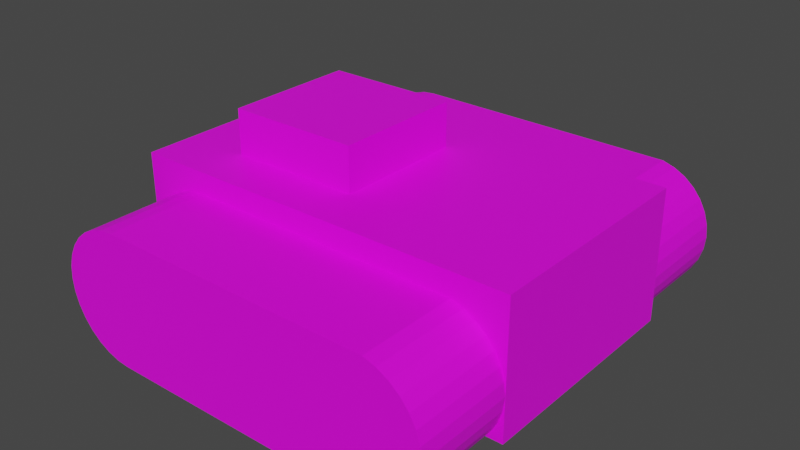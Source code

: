 # Source: tank.blend  (saved by Blender 2.82.7; exported with 4.5.12 LTS)
import bpy
from mathutils import Matrix  # noqa: F401  (used for matrix-valued properties, if any)

bpy.ops.wm.read_factory_settings(use_empty=True)
scene = bpy.context.scene
scene.name = 'Scene'

# ---- collections
col_collection = bpy.data.collections.new('Collection'); scene.collection.children.link(col_collection)

# ---- images (referenced by path relative to the original .blend; pixels are not part of the script)
import os
ASSET_DIR = os.environ.get("B2B_ASSET_DIR", "")  # directory of the original .blend (textures are referenced by path, not embedded)
HERE = os.path.dirname(os.path.abspath(__file__))  # packed textures are extracted next to this script under _unpacked/

def load_image(name, relpath, width, height, colorspace="sRGB"):
    """Load a texture the original file referenced (path relative to the .blend, or extracted next to this script)."""
    p = next((c for c in (os.path.join(HERE, relpath), os.path.join(ASSET_DIR, relpath)) if relpath and os.path.exists(c)), "")
    if p:
        img = bpy.data.images.load(p, check_existing=True)
        img.name = name
    else:  # same state as the original file: an image datablock whose file is absent (Cycles renders it pink)
        img = bpy.data.images.new(name, width, height)
        img.source = "FILE"
        img.filepath = "//" + (relpath or name)
    img.colorspace_settings.name = colorspace
    return img
img_tank_body_uv_png = load_image('tank_body_uv.png', 'textures/tank_body_uv.png', 1024, 1024, 'sRGB')
img_tank_uv_png = load_image('tank_uv.png', 'textures/tank_uv.png', 1024, 1024, 'sRGB')
img_tank_uv_png_001 = load_image('tank_uv.png.001', 'tank_uv.png', 1024, 1024, 'sRGB')

# ---- materials (node trees are filled in below, after node groups)
mat_material_002 = bpy.data.materials.new('Material.002')
mat_material_002.use_transparent_shadow = False
mat_material_001 = bpy.data.materials.new('Material.001')
mat_material_001.use_transparent_shadow = False
mat_material_003 = bpy.data.materials.new('Material.003')
mat_material_003.use_transparent_shadow = False

# ---- material node trees
mat_material_002.use_nodes = True; mat_material_002.node_tree.nodes.clear()
_N = mat_material_002.node_tree.nodes; _L = mat_material_002.node_tree.links
n0 = _N.new('ShaderNodeOutputMaterial'); n0.name = 'Material Output'; n0.location = (300, 300)
n1 = _N.new('ShaderNodeBsdfPrincipled'); n1.name = 'Principled BSDF'; n1.location = (10, 300)
n1.distribution = 'GGX'
n1.subsurface_method = 'BURLEY'
n1.inputs[3].default_value = 1.45
n1.inputs[27].default_value = (0.0, 0.0, 0.0, 1.0)
n1.inputs[28].default_value = 1.0
n2 = _N.new('ShaderNodeTexImage'); n2.name = 'Image Texture'; n2.location = (-280, 280)
n2.image = img_tank_body_uv_png
_L.new(n1.outputs[0], n0.inputs[0])
_L.new(n2.outputs[0], n1.inputs[0])
n0.is_active_output = True
mat_material_001.use_nodes = True; mat_material_001.node_tree.nodes.clear()
_N = mat_material_001.node_tree.nodes; _L = mat_material_001.node_tree.links
n0 = _N.new('ShaderNodeOutputMaterial'); n0.name = 'Material Output'; n0.location = (300, 300)
n1 = _N.new('ShaderNodeBsdfPrincipled'); n1.name = 'Principled BSDF'; n1.location = (10, 300)
n1.distribution = 'GGX'
n1.subsurface_method = 'BURLEY'
n1.inputs[3].default_value = 1.45
n1.inputs[27].default_value = (0.0, 0.0, 0.0, 1.0)
n1.inputs[28].default_value = 1.0
n2 = _N.new('ShaderNodeTexImage'); n2.name = 'Image Texture'; n2.location = (-280, 280)
n2.image = img_tank_uv_png
_L.new(n1.outputs[0], n0.inputs[0])
_L.new(n2.outputs[0], n1.inputs[0])
n0.is_active_output = True
mat_material_003.use_nodes = True; mat_material_003.node_tree.nodes.clear()
_N = mat_material_003.node_tree.nodes; _L = mat_material_003.node_tree.links
n0 = _N.new('ShaderNodeOutputMaterial'); n0.name = 'Material Output'; n0.location = (300, 300)
n1 = _N.new('ShaderNodeBsdfPrincipled'); n1.name = 'Principled BSDF'; n1.location = (10, 300)
n1.distribution = 'GGX'
n1.subsurface_method = 'BURLEY'
n1.inputs[3].default_value = 1.45
n1.inputs[27].default_value = (0.0, 0.0, 0.0, 1.0)
n1.inputs[28].default_value = 1.0
n2 = _N.new('ShaderNodeTexImage'); n2.name = 'Image Texture'; n2.location = (-280, 280)
n2.image = img_tank_uv_png_001
_L.new(n1.outputs[0], n0.inputs[0])
_L.new(n2.outputs[0], n1.inputs[0])
n0.is_active_output = True

# ---- world
world_world = bpy.data.worlds.new('World'); scene.world = world_world
world_world.use_nodes = True; world_world.node_tree.nodes.clear()
_N = world_world.node_tree.nodes; _L = world_world.node_tree.links
n0 = _N.new('ShaderNodeOutputWorld'); n0.name = 'World Output'; n0.location = (300, 300)
n1 = _N.new('ShaderNodeBackground'); n1.name = 'Background'; n1.location = (10, 300)
n1.inputs[0].default_value = (0.05088, 0.05088, 0.05088, 1.0)
_L.new(n1.outputs[0], n0.inputs[0])
n0.is_active_output = True
world_world.color = (0.05088, 0.05088, 0.05088)
world_world.use_sun_shadow = False
world_world.sun_shadow_jitter_overblur = 0.0

# ---- meshes
me_cube_001 = bpy.data.meshes.new('Cube.001')
me_cube_001.from_pydata([(-3.0, 1.75, -0.67), (-3.0, 1.75, 1.33), (3.0, 1.75, -0.67), (3.0, 1.75, 1.33), (-3.0, -1.75, -0.67), (-3.0, -1.75, 1.33), (3.0, -1.75, -0.67), (3.0, -1.75, 1.33), (-2.0, -1.0, -2.98e-08), (-2.0, -1.0, 2.0), (-2.0, 1.0, -2.98e-08), (-2.0, 1.0, 2.0), (0.0, -1.0, -2.98e-08), (0.0, -1.0, 2.0), (0.0, 1.0, -2.98e-08), (0.0, 1.0, 2.0)], [], [(0, 1, 3, 2), (0, 2, 6, 4), (0, 4, 5, 1), (4, 5, 7, 6), (2, 3, 7, 6), (3, 1, 5, 7), (8, 9, 11, 10), (10, 11, 15, 14), (14, 15, 13, 12), (12, 13, 9, 8), (10, 14, 12, 8), (15, 11, 9, 13)])
_uv = me_cube_001.uv_layers.new(name='UVMap')
_uv.uv.foreach_set('vector', [0.8182, 0.6, 0.6364, 0.6, 0.6364, 2.98e-08, 0.8182, 2.98e-08, 0.3182, 0.6, 0.3182, 5.96e-08, 0.6364, 0.0, 0.6364, 0.6, 0.1818, 0.6, 0.1818, 0.95, 2.98e-08, 0.95, 7.451e-09, 0.6, 0.8182, 2.98e-08, 1.0, 8.941e-08, 1.0, 0.6, 0.8182, 0.6, 0.3636, 0.95, 0.1818, 0.95, 0.1818, 0.6, 0.3636, 0.6, 0.3182, 0.0, 0.3182, 0.6, 8.941e-08, 0.6, 0.0, 5.96e-08, 0.7273, 0.8, 0.5455, 0.8, 0.5455, 0.6, 0.7273, 0.6, 0.5455, 1.0, 0.3636, 1.0, 0.3636, 0.8, 0.5455, 0.8, 0.5455, 0.8, 0.3636, 0.8, 0.3636, 0.6, 0.5455, 0.6, 0.5455, 1.0, 0.5455, 0.8, 0.7273, 0.8, 0.7273, 1.0, 0.9091, 0.6, 0.9091, 0.8, 0.7273, 0.8, 0.7273, 0.6, 0.7273, 1.0, 0.7273, 0.8, 0.9091, 0.8, 0.9091, 1.0])
me_cube_001.materials.append(mat_material_002)
me_cube_001.use_remesh_fix_poles = True
me_cube_001.use_remesh_preserve_attributes = False
me_cube_001.use_mirror_vertex_groups = False
me_cube_001.update()
me_cube_002 = bpy.data.meshes.new('Cube.002')
me_cube_002.from_pydata([(-2.1, 2.0, -1.0), (-2.1, 3.5, -1.0), (2.195, 2.0, -0.9808), (2.195, 3.5, -0.9808), (2.383, 2.0, -0.9239), (2.383, 3.5, -0.9239), (2.556, 2.0, -0.8315), (2.556, 3.5, -0.8315), (2.707, 2.0, -0.7071), (2.707, 3.5, -0.7071), (2.831, 2.0, -0.5556), (2.831, 3.5, -0.5556), (2.924, 2.0, -0.3827), (2.924, 3.5, -0.3827), (2.981, 2.0, -0.1951), (2.981, 3.5, -0.1951), (3.0, 2.0, 4.013e-07), (3.0, 3.5, 4.013e-07), (2.981, 2.0, 0.1951), (2.981, 3.5, 0.1951), (2.924, 2.0, 0.3827), (2.924, 3.5, 0.3827), (2.831, 2.0, 0.5556), (2.831, 3.5, 0.5556), (2.707, 2.0, 0.7071), (2.707, 3.5, 0.7071), (2.556, 2.0, 0.8315), (2.556, 3.5, 0.8315), (2.383, 2.0, 0.9239), (2.383, 3.5, 0.9239), (2.195, 2.0, 0.9808), (2.195, 3.5, 0.9808), (-3.0, 2.0, -7.55e-08), (-3.0, 3.5, -7.55e-08), (-2.981, 2.0, -0.1951), (-2.981, 3.5, -0.1951), (-2.924, 2.0, -0.3827), (-2.924, 3.5, -0.3827), (-2.831, 2.0, -0.5556), (-2.831, 3.5, -0.5556), (-2.707, 2.0, -0.7071), (-2.707, 3.5, -0.7071), (-2.556, 2.0, -0.8315), (-2.556, 3.5, -0.8315), (-2.383, 2.0, -0.9239), (-2.383, 3.5, -0.9239), (-2.195, 2.0, -0.9808), (-2.195, 3.5, -0.9808), (-2.0, 2.0, -1.0), (-2.0, 3.5, -1.0), (-2.0, 2.0, 1.0), (-2.0, 3.5, 1.0), (-2.195, 2.0, 0.9808), (-2.195, 3.5, 0.9808), (-2.383, 2.0, 0.9239), (-2.383, 3.5, 0.9239), (-2.556, 2.0, 0.8315), (-2.556, 3.5, 0.8315), (-2.707, 2.0, 0.7071), (-2.707, 3.5, 0.7071), (-2.831, 2.0, 0.5556), (-2.831, 3.5, 0.5556), (-2.924, 2.0, 0.3827), (-2.924, 3.5, 0.3827), (-2.981, 2.0, 0.1951), (-2.981, 3.5, 0.1951)], [(1, 0)], [(2, 3, 5, 4), (4, 5, 7, 6), (6, 7, 9, 8), (8, 9, 11, 10), (10, 11, 13, 12), (12, 13, 15, 14), (14, 15, 17, 16), (16, 17, 19, 18), (18, 19, 21, 20), (20, 21, 23, 22), (22, 23, 25, 24), (24, 25, 27, 26), (26, 27, 29, 28), (28, 29, 31, 30), (32, 33, 35, 34), (34, 35, 37, 36), (36, 37, 39, 38), (38, 39, 41, 40), (40, 41, 43, 42), (42, 43, 45, 44), (44, 45, 47, 46), (46, 47, 49, 48), (50, 51, 53, 52), (52, 53, 55, 54), (54, 55, 57, 56), (56, 57, 59, 58), (58, 59, 61, 60), (60, 61, 63, 62), (62, 63, 65, 64), (64, 65, 33, 32), (30, 31, 51, 50), (48, 49, 3, 2), (4, 6, 2), (26, 28, 30), (46, 48, 44), (6, 8, 2), (7, 5, 3), (48, 40, 42), (8, 10, 2), (40, 48, 38), (10, 12, 2), (38, 48, 36), (12, 14, 2), (36, 48, 34), (14, 16, 2), (34, 48, 32), (0, 2, 50, 48), (48, 50, 32), (16, 18, 30), (18, 20, 30), (50, 64, 32), (50, 62, 64), (30, 50, 2), (50, 60, 62), (20, 22, 30), (50, 58, 60), (22, 24, 30), (50, 56, 58), (24, 26, 30), (50, 54, 56), (16, 30, 2), (50, 52, 54), (44, 48, 42), (49, 47, 45), (17, 15, 3), (9, 7, 3), (41, 49, 43), (17, 3, 31), (11, 9, 3), (49, 39, 37), (13, 11, 3), (49, 37, 35), (15, 13, 3), (49, 35, 33), (49, 45, 43), (65, 51, 33), (29, 27, 31), (31, 3, 51), (63, 51, 65), (49, 51, 3), (61, 51, 63), (21, 19, 31), (59, 51, 61), (23, 21, 31), (57, 51, 59), (25, 23, 31), (55, 51, 57), (27, 25, 31), (53, 51, 55), (51, 49, 33), (19, 17, 31), (49, 41, 39)])
_uv = me_cube_002.uv_layers.new(name='UVMap')
_uv.uv.foreach_set('vector', [0.5714, 0.01665, 0.7857, 0.01665, 0.7857, 0.03504, 0.5714, 0.03504, 0.5714, 0.03504, 0.7857, 0.03504, 0.7857, 0.05343, 0.5714, 0.05343, 0.5714, 0.05343, 0.7857, 0.05343, 0.7857, 0.07182, 0.5714, 0.07182, 0.5714, 0.07182, 0.7857, 0.07182, 0.7857, 0.09021, 0.5714, 0.09021, 0.5714, 0.09021, 0.7857, 0.09021, 0.7857, 0.1086, 0.5714, 0.1086, 0.5714, 0.1086, 0.7857, 0.1086, 0.7857, 0.127, 0.5714, 0.127, 0.5714, 0.127, 0.7857, 0.127, 0.7857, 0.1454, 0.5714, 0.1454, 0.5714, 0.1454, 0.7857, 0.1454, 0.7857, 0.1638, 0.5714, 0.1638, 0.5714, 0.1638, 0.7857, 0.1638, 0.7857, 0.1822, 0.5714, 0.1822, 0.5714, 0.1822, 0.7857, 0.1822, 0.7857, 0.2006, 0.5714, 0.2006, 0.5714, 0.2006, 0.7857, 0.2006, 0.7857, 0.2189, 0.5714, 0.2189, 0.5714, 0.2189, 0.7857, 0.2189, 0.7857, 0.2373, 0.5714, 0.2373, 0.5714, 0.2373, 0.7857, 0.2373, 0.7857, 0.2557, 0.5714, 0.2557, 0.5714, 0.2557, 0.7857, 0.2557, 0.7857, 0.2741, 0.5714, 0.2741, 0.5714, 0.8148, 0.7857, 0.8148, 0.7857, 0.8332, 0.5714, 0.8332, 0.5714, 0.8332, 0.7857, 0.8332, 0.7857, 0.8516, 0.5714, 0.8516, 0.5714, 0.8516, 0.7857, 0.8516, 0.7857, 0.8699, 0.5714, 0.8699, 0.5714, 0.8699, 0.7857, 0.8699, 0.7857, 0.8883, 0.5714, 0.8883, 0.5714, 0.8883, 0.7857, 0.8883, 0.7857, 0.9067, 0.5714, 0.9067, 0.5714, 0.9067, 0.7857, 0.9067, 0.7857, 0.9251, 0.5714, 0.9251, 0.5714, 0.9251, 0.7857, 0.9251, 0.7857, 0.9435, 0.5714, 0.9435, 0.5714, 0.9435, 0.7857, 0.9435, 0.7857, 0.9619, 0.5714, 0.9619, 0.5714, 0.6677, 0.7857, 0.6677, 0.7857, 0.686, 0.5714, 0.686, 0.5714, 0.686, 0.7857, 0.686, 0.7857, 0.7044, 0.5714, 0.7044, 0.5714, 0.7044, 0.7857, 0.7044, 0.7857, 0.7228, 0.5714, 0.7228, 0.5714, 0.7228, 0.7857, 0.7228, 0.7857, 0.7412, 0.5714, 0.7412, 0.5714, 0.7412, 0.7857, 0.7412, 0.7857, 0.7596, 0.5714, 0.7596, 0.5714, 0.7596, 0.7857, 0.7596, 0.7857, 0.778, 0.5714, 0.778, 0.5714, 0.778, 0.7857, 0.778, 0.7857, 0.7964, 0.5714, 0.7964, 0.5714, 0.7964, 0.7857, 0.7964, 0.7857, 0.8148, 0.5714, 0.8148, 0.5714, 0.2741, 0.7857, 0.2741, 0.7857, 0.6677, 0.5714, 0.6677, 0.7857, 0.2265, 1.0, 0.2265, 1.0, 0.62, 0.7857, 0.62, 0.2777, 0.7311, 0.2646, 0.7474, 0.2857, 0.7135, 0.02706, 0.7481, 0.01375, 0.7319, 0.005498, 0.7144, 0.2828, 0.3016, 0.2857, 0.3199, 0.2746, 0.284, 0.2646, 0.7474, 0.2469, 0.7617, 0.2857, 0.7135, 0.5503, 0.2686, 0.5634, 0.2848, 0.5714, 0.3025, 0.2857, 0.3199, 0.2434, 0.2537, 0.2613, 0.2679, 0.2469, 0.7617, 0.2254, 0.7734, 0.2857, 0.7135, 0.2434, 0.2537, 0.2857, 0.3199, 0.2217, 0.2421, 0.2254, 0.7734, 0.2007, 0.7821, 0.2857, 0.7135, 0.2217, 0.2421, 0.2857, 0.3199, 0.1969, 0.2335, 0.2007, 0.7821, 0.174, 0.7876, 0.2857, 0.7135, 0.1969, 0.2335, 0.2857, 0.3199, 0.1701, 0.2282, 0.174, 0.7876, 0.1461, 0.7894, 0.2857, 0.7135, 0.1701, 0.2282, 0.2857, 0.3199, 0.1422, 0.2265, 0.2856, 0.3105, 0.2857, 0.7135, 7.778e-06, 0.3208, 0.2857, 0.3199, 0.2857, 0.3199, 7.778e-06, 0.3208, 0.1422, 0.2265, 0.1461, 0.7894, 0.1182, 0.7877, 0.005498, 0.7144, 0.1182, 0.7877, 0.09141, 0.7825, 0.005498, 0.7144, 7.778e-06, 0.3208, 0.1143, 0.2284, 0.1422, 0.2265, 7.778e-06, 0.3208, 0.08759, 0.2338, 0.1143, 0.2284, 0.005498, 0.7144, 7.778e-06, 0.3208, 0.2857, 0.7135, 7.778e-06, 0.3208, 0.06295, 0.2426, 0.08759, 0.2338, 0.09141, 0.7825, 0.06666, 0.7739, 0.005498, 0.7144, 7.778e-06, 0.3208, 0.04138, 0.2543, 0.06295, 0.2426, 0.06666, 0.7739, 0.04493, 0.7623, 0.005498, 0.7144, 7.778e-06, 0.3208, 0.02372, 0.2686, 0.04138, 0.2543, 0.04493, 0.7623, 0.02706, 0.7481, 0.005498, 0.7144, 7.778e-06, 0.3208, 0.01063, 0.2848, 0.02372, 0.2686, 0.1461, 0.7894, 0.005498, 0.7144, 0.2857, 0.7135, 7.778e-06, 0.3208, 0.002625, 0.3025, 0.01063, 0.2848, 0.2746, 0.284, 0.2857, 0.3199, 0.2613, 0.2679, 0.5714, 0.6961, 0.5685, 0.7144, 0.5603, 0.7319, 0.4318, 0.2265, 0.4597, 0.2284, 0.5714, 0.3025, 0.5327, 0.2543, 0.5503, 0.2686, 0.5714, 0.3025, 0.5291, 0.7623, 0.5714, 0.6961, 0.547, 0.7481, 0.4318, 0.2265, 0.5714, 0.3025, 0.2912, 0.3016, 0.5111, 0.2426, 0.5327, 0.2543, 0.5714, 0.3025, 0.5714, 0.6961, 0.5074, 0.7739, 0.4826, 0.7825, 0.4865, 0.2338, 0.5111, 0.2426, 0.5714, 0.3025, 0.5714, 0.6961, 0.4826, 0.7825, 0.4558, 0.7877, 0.4597, 0.2284, 0.4865, 0.2338, 0.5714, 0.3025, 0.5714, 0.6961, 0.4558, 0.7877, 0.4279, 0.7894, 0.5714, 0.6961, 0.5603, 0.7319, 0.547, 0.7481, 0.4001, 0.7876, 0.2857, 0.6952, 0.4279, 0.7894, 0.2995, 0.284, 0.3128, 0.2679, 0.2912, 0.3016, 0.2912, 0.3016, 0.5714, 0.3025, 0.2857, 0.6952, 0.3733, 0.7821, 0.2857, 0.6952, 0.4001, 0.7876, 0.5714, 0.6961, 0.2857, 0.6952, 0.5714, 0.3025, 0.3487, 0.7734, 0.2857, 0.6952, 0.3733, 0.7821, 0.3771, 0.2335, 0.404, 0.2282, 0.2912, 0.3016, 0.3271, 0.7617, 0.2857, 0.6952, 0.3487, 0.7734, 0.3524, 0.2421, 0.3771, 0.2335, 0.2912, 0.3016, 0.3094, 0.7474, 0.2857, 0.6952, 0.3271, 0.7617, 0.3306, 0.2537, 0.3524, 0.2421, 0.2912, 0.3016, 0.2963, 0.7311, 0.2857, 0.6952, 0.3094, 0.7474, 0.3128, 0.2679, 0.3306, 0.2537, 0.2912, 0.3016, 0.2883, 0.7135, 0.2857, 0.6952, 0.2963, 0.7311, 0.2857, 0.6952, 0.5714, 0.6961, 0.4279, 0.7894, 0.404, 0.2282, 0.4318, 0.2265, 0.2912, 0.3016, 0.5714, 0.6961, 0.5291, 0.7623, 0.5074, 0.7739])
me_cube_002.materials.append(mat_material_001)
me_cube_002.use_remesh_fix_poles = True
me_cube_002.use_remesh_preserve_attributes = False
me_cube_002.use_mirror_vertex_groups = False
me_cube_002.update()
me_cube_008 = bpy.data.meshes.new('Cube.008')
me_cube_008.from_pydata([(-2.1, 2.0, -1.0), (-2.1, 3.5, -1.0), (2.195, 2.0, -0.9808), (2.195, 3.5, -0.9808), (2.383, 2.0, -0.9239), (2.383, 3.5, -0.9239), (2.556, 2.0, -0.8315), (2.556, 3.5, -0.8315), (2.707, 2.0, -0.7071), (2.707, 3.5, -0.7071), (2.831, 2.0, -0.5556), (2.831, 3.5, -0.5556), (2.924, 2.0, -0.3827), (2.924, 3.5, -0.3827), (2.981, 2.0, -0.1951), (2.981, 3.5, -0.1951), (3.0, 2.0, 4.013e-07), (3.0, 3.5, 4.013e-07), (2.981, 2.0, 0.1951), (2.981, 3.5, 0.1951), (2.924, 2.0, 0.3827), (2.924, 3.5, 0.3827), (2.831, 2.0, 0.5556), (2.831, 3.5, 0.5556), (2.707, 2.0, 0.7071), (2.707, 3.5, 0.7071), (2.556, 2.0, 0.8315), (2.556, 3.5, 0.8315), (2.383, 2.0, 0.9239), (2.383, 3.5, 0.9239), (2.195, 2.0, 0.9808), (2.195, 3.5, 0.9808), (-3.0, 2.0, -7.55e-08), (-3.0, 3.5, -7.55e-08), (-2.981, 2.0, -0.1951), (-2.981, 3.5, -0.1951), (-2.924, 2.0, -0.3827), (-2.924, 3.5, -0.3827), (-2.831, 2.0, -0.5556), (-2.831, 3.5, -0.5556), (-2.707, 2.0, -0.7071), (-2.707, 3.5, -0.7071), (-2.556, 2.0, -0.8315), (-2.556, 3.5, -0.8315), (-2.383, 2.0, -0.9239), (-2.383, 3.5, -0.9239), (-2.195, 2.0, -0.9808), (-2.195, 3.5, -0.9808), (-2.0, 2.0, -1.0), (-2.0, 3.5, -1.0), (-2.0, 2.0, 1.0), (-2.0, 3.5, 1.0), (-2.195, 2.0, 0.9808), (-2.195, 3.5, 0.9808), (-2.383, 2.0, 0.9239), (-2.383, 3.5, 0.9239), (-2.556, 2.0, 0.8315), (-2.556, 3.5, 0.8315), (-2.707, 2.0, 0.7071), (-2.707, 3.5, 0.7071), (-2.831, 2.0, 0.5556), (-2.831, 3.5, 0.5556), (-2.924, 2.0, 0.3827), (-2.924, 3.5, 0.3827), (-2.981, 2.0, 0.1951), (-2.981, 3.5, 0.1951)], [(1, 0)], [(2, 3, 5, 4), (4, 5, 7, 6), (6, 7, 9, 8), (8, 9, 11, 10), (10, 11, 13, 12), (12, 13, 15, 14), (14, 15, 17, 16), (16, 17, 19, 18), (18, 19, 21, 20), (20, 21, 23, 22), (22, 23, 25, 24), (24, 25, 27, 26), (26, 27, 29, 28), (28, 29, 31, 30), (32, 33, 35, 34), (34, 35, 37, 36), (36, 37, 39, 38), (38, 39, 41, 40), (40, 41, 43, 42), (42, 43, 45, 44), (44, 45, 47, 46), (46, 47, 49, 48), (50, 51, 53, 52), (52, 53, 55, 54), (54, 55, 57, 56), (56, 57, 59, 58), (58, 59, 61, 60), (60, 61, 63, 62), (62, 63, 65, 64), (64, 65, 33, 32), (30, 31, 51, 50), (48, 49, 3, 2), (4, 6, 2), (26, 28, 30), (46, 48, 44), (6, 8, 2), (7, 5, 3), (48, 40, 42), (8, 10, 2), (40, 48, 38), (10, 12, 2), (38, 48, 36), (12, 14, 2), (36, 48, 34), (14, 16, 2), (34, 48, 32), (0, 2, 50, 48), (48, 50, 32), (16, 18, 30), (18, 20, 30), (50, 64, 32), (50, 62, 64), (30, 50, 2), (50, 60, 62), (20, 22, 30), (50, 58, 60), (22, 24, 30), (50, 56, 58), (24, 26, 30), (50, 54, 56), (16, 30, 2), (50, 52, 54), (44, 48, 42), (49, 47, 45), (17, 15, 3), (9, 7, 3), (41, 49, 43), (17, 3, 31), (11, 9, 3), (49, 39, 37), (13, 11, 3), (49, 37, 35), (15, 13, 3), (49, 35, 33), (49, 45, 43), (65, 51, 33), (29, 27, 31), (31, 3, 51), (63, 51, 65), (49, 51, 3), (61, 51, 63), (21, 19, 31), (59, 51, 61), (23, 21, 31), (57, 51, 59), (25, 23, 31), (55, 51, 57), (27, 25, 31), (53, 51, 55), (51, 49, 33), (19, 17, 31), (49, 41, 39)])
_uv = me_cube_008.uv_layers.new(name='UVMap')
_uv.uv.foreach_set('vector', [0.5714, 0.01665, 0.7857, 0.01665, 0.7857, 0.03504, 0.5714, 0.03504, 0.5714, 0.03504, 0.7857, 0.03504, 0.7857, 0.05343, 0.5714, 0.05343, 0.5714, 0.05343, 0.7857, 0.05343, 0.7857, 0.07182, 0.5714, 0.07182, 0.5714, 0.07182, 0.7857, 0.07182, 0.7857, 0.09021, 0.5714, 0.09021, 0.5714, 0.09021, 0.7857, 0.09021, 0.7857, 0.1086, 0.5714, 0.1086, 0.5714, 0.1086, 0.7857, 0.1086, 0.7857, 0.127, 0.5714, 0.127, 0.5714, 0.127, 0.7857, 0.127, 0.7857, 0.1454, 0.5714, 0.1454, 0.5714, 0.1454, 0.7857, 0.1454, 0.7857, 0.1638, 0.5714, 0.1638, 0.5714, 0.1638, 0.7857, 0.1638, 0.7857, 0.1822, 0.5714, 0.1822, 0.5714, 0.1822, 0.7857, 0.1822, 0.7857, 0.2006, 0.5714, 0.2006, 0.5714, 0.2006, 0.7857, 0.2006, 0.7857, 0.2189, 0.5714, 0.2189, 0.5714, 0.2189, 0.7857, 0.2189, 0.7857, 0.2373, 0.5714, 0.2373, 0.5714, 0.2373, 0.7857, 0.2373, 0.7857, 0.2557, 0.5714, 0.2557, 0.5714, 0.2557, 0.7857, 0.2557, 0.7857, 0.2741, 0.5714, 0.2741, 0.5714, 0.8148, 0.7857, 0.8148, 0.7857, 0.8332, 0.5714, 0.8332, 0.5714, 0.8332, 0.7857, 0.8332, 0.7857, 0.8516, 0.5714, 0.8516, 0.5714, 0.8516, 0.7857, 0.8516, 0.7857, 0.8699, 0.5714, 0.8699, 0.5714, 0.8699, 0.7857, 0.8699, 0.7857, 0.8883, 0.5714, 0.8883, 0.5714, 0.8883, 0.7857, 0.8883, 0.7857, 0.9067, 0.5714, 0.9067, 0.5714, 0.9067, 0.7857, 0.9067, 0.7857, 0.9251, 0.5714, 0.9251, 0.5714, 0.9251, 0.7857, 0.9251, 0.7857, 0.9435, 0.5714, 0.9435, 0.5714, 0.9435, 0.7857, 0.9435, 0.7857, 0.9619, 0.5714, 0.9619, 0.5714, 0.6677, 0.7857, 0.6677, 0.7857, 0.686, 0.5714, 0.686, 0.5714, 0.686, 0.7857, 0.686, 0.7857, 0.7044, 0.5714, 0.7044, 0.5714, 0.7044, 0.7857, 0.7044, 0.7857, 0.7228, 0.5714, 0.7228, 0.5714, 0.7228, 0.7857, 0.7228, 0.7857, 0.7412, 0.5714, 0.7412, 0.5714, 0.7412, 0.7857, 0.7412, 0.7857, 0.7596, 0.5714, 0.7596, 0.5714, 0.7596, 0.7857, 0.7596, 0.7857, 0.778, 0.5714, 0.778, 0.5714, 0.778, 0.7857, 0.778, 0.7857, 0.7964, 0.5714, 0.7964, 0.5714, 0.7964, 0.7857, 0.7964, 0.7857, 0.8148, 0.5714, 0.8148, 0.5714, 0.2741, 0.7857, 0.2741, 0.7857, 0.6677, 0.5714, 0.6677, 0.7857, 0.2265, 1.0, 0.2265, 1.0, 0.62, 0.7857, 0.62, 0.2777, 0.7311, 0.2646, 0.7474, 0.2857, 0.7135, 0.02706, 0.7481, 0.01375, 0.7319, 0.005498, 0.7144, 0.2828, 0.3016, 0.2857, 0.3199, 0.2746, 0.284, 0.2646, 0.7474, 0.2469, 0.7617, 0.2857, 0.7135, 0.5503, 0.2686, 0.5634, 0.2848, 0.5714, 0.3025, 0.2857, 0.3199, 0.2434, 0.2537, 0.2613, 0.2679, 0.2469, 0.7617, 0.2254, 0.7734, 0.2857, 0.7135, 0.2434, 0.2537, 0.2857, 0.3199, 0.2217, 0.2421, 0.2254, 0.7734, 0.2007, 0.7821, 0.2857, 0.7135, 0.2217, 0.2421, 0.2857, 0.3199, 0.1969, 0.2335, 0.2007, 0.7821, 0.174, 0.7876, 0.2857, 0.7135, 0.1969, 0.2335, 0.2857, 0.3199, 0.1701, 0.2282, 0.174, 0.7876, 0.1461, 0.7894, 0.2857, 0.7135, 0.1701, 0.2282, 0.2857, 0.3199, 0.1422, 0.2265, 0.2856, 0.3105, 0.2857, 0.7135, 7.778e-06, 0.3208, 0.2857, 0.3199, 0.2857, 0.3199, 7.778e-06, 0.3208, 0.1422, 0.2265, 0.1461, 0.7894, 0.1182, 0.7877, 0.005498, 0.7144, 0.1182, 0.7877, 0.09141, 0.7825, 0.005498, 0.7144, 7.778e-06, 0.3208, 0.1143, 0.2284, 0.1422, 0.2265, 7.778e-06, 0.3208, 0.08759, 0.2338, 0.1143, 0.2284, 0.005498, 0.7144, 7.778e-06, 0.3208, 0.2857, 0.7135, 7.778e-06, 0.3208, 0.06295, 0.2426, 0.08759, 0.2338, 0.09141, 0.7825, 0.06666, 0.7739, 0.005498, 0.7144, 7.778e-06, 0.3208, 0.04138, 0.2543, 0.06295, 0.2426, 0.06666, 0.7739, 0.04493, 0.7623, 0.005498, 0.7144, 7.778e-06, 0.3208, 0.02372, 0.2686, 0.04138, 0.2543, 0.04493, 0.7623, 0.02706, 0.7481, 0.005498, 0.7144, 7.778e-06, 0.3208, 0.01063, 0.2848, 0.02372, 0.2686, 0.1461, 0.7894, 0.005498, 0.7144, 0.2857, 0.7135, 7.778e-06, 0.3208, 0.002625, 0.3025, 0.01063, 0.2848, 0.2746, 0.284, 0.2857, 0.3199, 0.2613, 0.2679, 0.5714, 0.6961, 0.5685, 0.7144, 0.5603, 0.7319, 0.4318, 0.2265, 0.4597, 0.2284, 0.5714, 0.3025, 0.5327, 0.2543, 0.5503, 0.2686, 0.5714, 0.3025, 0.5291, 0.7623, 0.5714, 0.6961, 0.547, 0.7481, 0.4318, 0.2265, 0.5714, 0.3025, 0.2912, 0.3016, 0.5111, 0.2426, 0.5327, 0.2543, 0.5714, 0.3025, 0.5714, 0.6961, 0.5074, 0.7739, 0.4826, 0.7825, 0.4865, 0.2338, 0.5111, 0.2426, 0.5714, 0.3025, 0.5714, 0.6961, 0.4826, 0.7825, 0.4558, 0.7877, 0.4597, 0.2284, 0.4865, 0.2338, 0.5714, 0.3025, 0.5714, 0.6961, 0.4558, 0.7877, 0.4279, 0.7894, 0.5714, 0.6961, 0.5603, 0.7319, 0.547, 0.7481, 0.4001, 0.7876, 0.2857, 0.6952, 0.4279, 0.7894, 0.2995, 0.284, 0.3128, 0.2679, 0.2912, 0.3016, 0.2912, 0.3016, 0.5714, 0.3025, 0.2857, 0.6952, 0.3733, 0.7821, 0.2857, 0.6952, 0.4001, 0.7876, 0.5714, 0.6961, 0.2857, 0.6952, 0.5714, 0.3025, 0.3487, 0.7734, 0.2857, 0.6952, 0.3733, 0.7821, 0.3771, 0.2335, 0.404, 0.2282, 0.2912, 0.3016, 0.3271, 0.7617, 0.2857, 0.6952, 0.3487, 0.7734, 0.3524, 0.2421, 0.3771, 0.2335, 0.2912, 0.3016, 0.3094, 0.7474, 0.2857, 0.6952, 0.3271, 0.7617, 0.3306, 0.2537, 0.3524, 0.2421, 0.2912, 0.3016, 0.2963, 0.7311, 0.2857, 0.6952, 0.3094, 0.7474, 0.3128, 0.2679, 0.3306, 0.2537, 0.2912, 0.3016, 0.2883, 0.7135, 0.2857, 0.6952, 0.2963, 0.7311, 0.2857, 0.6952, 0.5714, 0.6961, 0.4279, 0.7894, 0.404, 0.2282, 0.4318, 0.2265, 0.2912, 0.3016, 0.5714, 0.6961, 0.5291, 0.7623, 0.5074, 0.7739])
me_cube_008.materials.append(mat_material_003)
me_cube_008.use_remesh_fix_poles = True
me_cube_008.use_remesh_preserve_attributes = False
me_cube_008.use_mirror_vertex_groups = False
me_cube_008.update()

# ---- objects
ob_body = bpy.data.objects.new('BODY', me_cube_001)
ob_tracks_left = bpy.data.objects.new('TRACKS_LEFT', me_cube_002)
ob_tracks_right = bpy.data.objects.new('TRACKS_RIGHT', me_cube_008)

# ---- transforms, parenting, visibility, modifiers, constraints
ob_body.location = (0.0, 0.0, 0.0)
ob_body.lineart.crease_threshold = 0.0
ob_tracks_left.location = (0.0, -0.25, 0.0)
ob_tracks_left.lineart.crease_threshold = 0.0
ob_tracks_right.location = (0.0, -5.25, 0.0)
ob_tracks_right.lineart.crease_threshold = 0.0

# ---- collection membership
col_collection.objects.link(ob_body)
col_collection.objects.link(ob_tracks_left)
col_collection.objects.link(ob_tracks_right)

# ---- scene / render settings (as saved in the file)
scene.frame_start = 1; scene.frame_end = 250; scene.frame_set(1)
scene.render.engine = 'BLENDER_EEVEE_NEXT'
scene.cycles.use_denoising = False
scene.cycles.samples = 128
scene.cycles.sampling_pattern = 'TABULATED_SOBOL'
scene.cycles.use_adaptive_sampling = False
scene.cycles.use_light_tree = False
scene.view_settings.view_transform = 'Filmic'
bpy.context.view_layer.update()

# ---- added for rendering (the .blend has no active camera and no usable light): camera, sun
cam_auto = bpy.data.cameras.new('AutoCamera')
cam_auto.lens = 50.0
cam_auto.sensor_width = 36.0
cam_auto.clip_end = 1000.0
ob_auto_camera = bpy.data.objects.new('AutoCamera', cam_auto)
scene.collection.objects.link(ob_auto_camera)
ob_auto_camera.location = (8.64231, -10.3708, 7.41385)
ob_auto_camera.rotation_euler = (1.09748, -7.21219e-08, 0.694738)
scene.camera = ob_auto_camera
light_auto_sun = bpy.data.lights.new('AutoSun', 'SUN')
light_auto_sun.energy = 3.0
light_auto_sun.angle = 0.0523599
ob_auto_sun = bpy.data.objects.new('AutoSun', light_auto_sun)
scene.collection.objects.link(ob_auto_sun)
ob_auto_sun.rotation_euler = (0.872665, 0.174533, 0.523599)
bpy.context.view_layer.update()
